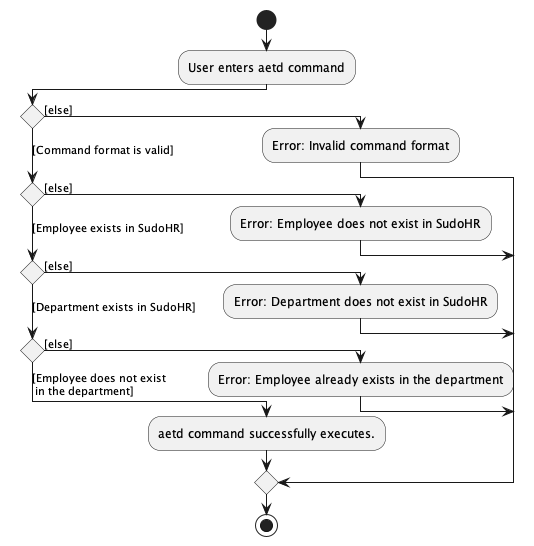

The diagram above was rendered by PlantUML. Its source (embedded in the PNG):
@startuml
!pragma useVerticalIf on
start
:User enters aetd command;
if () then ([else])
  :Error: Invalid command format;
([Command format is valid])elseif () then ([else])
  :Error: Employee does not exist in SudoHR;
([Employee exists in SudoHR])elseif () then ([else])
 :Error: Department does not exist in SudoHR;
([Department exists in SudoHR])elseif () then ([else])
  :Error: Employee already exists in the department;
 else ([Employee does not exist
 in the department])
  :aetd command successfully executes.;
  endif
stop

@enduml